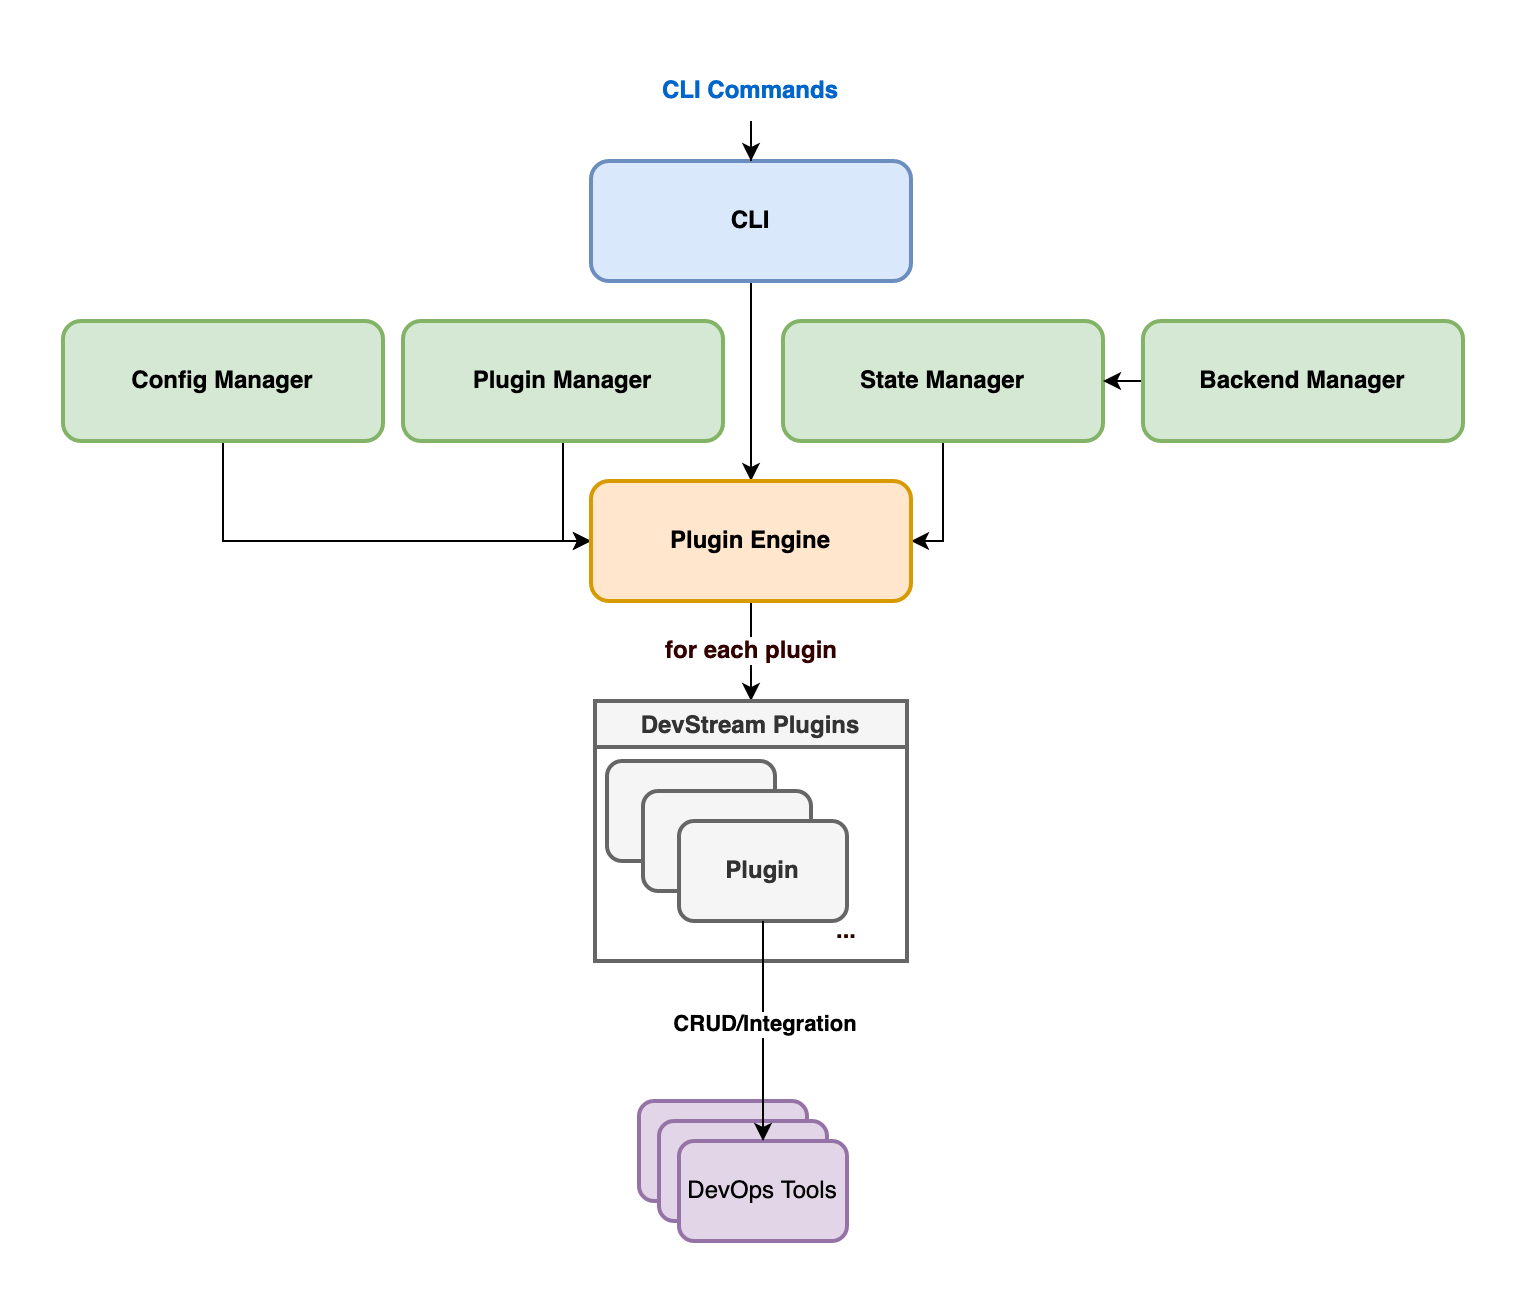

The diagram above was exported from draw.io. Its source (the exported page's mxGraphModel, read from the mxfile embedded in the PNG):
<mxGraphModel dx="1234" dy="733" grid="1" gridSize="10" guides="1" tooltips="1" connect="1" arrows="1" fold="1" page="1" pageScale="1" pageWidth="827" pageHeight="1169" math="0" shadow="0">
  <root>
    <mxCell id="0" />
    <mxCell id="1" parent="0" />
    <mxCell id="wiyzc_Hq9TexzH20g59o-7" style="edgeStyle=orthogonalEdgeStyle;rounded=0;orthogonalLoop=1;jettySize=auto;html=1;exitX=0.5;exitY=1;exitDx=0;exitDy=0;fontColor=#99FFCC;entryX=0.5;entryY=0;entryDx=0;entryDy=0;" parent="1" source="wiyzc_Hq9TexzH20g59o-1" target="wiyzc_Hq9TexzH20g59o-6" edge="1">
      <mxGeometry relative="1" as="geometry">
        <mxPoint x="414" y="210" as="targetPoint" />
      </mxGeometry>
    </mxCell>
    <mxCell id="wiyzc_Hq9TexzH20g59o-1" value="&lt;b&gt;CLI&lt;/b&gt;" style="rounded=1;whiteSpace=wrap;html=1;strokeWidth=2;fillColor=#dae8fc;strokeColor=#6c8ebf;" parent="1" vertex="1">
      <mxGeometry x="334" y="140" width="160" height="60" as="geometry" />
    </mxCell>
    <mxCell id="wiyzc_Hq9TexzH20g59o-8" style="edgeStyle=orthogonalEdgeStyle;rounded=0;orthogonalLoop=1;jettySize=auto;html=1;entryX=0;entryY=0.5;entryDx=0;entryDy=0;fontColor=#99FFCC;exitX=0.5;exitY=1;exitDx=0;exitDy=0;" parent="1" source="wiyzc_Hq9TexzH20g59o-2" target="wiyzc_Hq9TexzH20g59o-6" edge="1">
      <mxGeometry relative="1" as="geometry" />
    </mxCell>
    <mxCell id="wiyzc_Hq9TexzH20g59o-2" value="&lt;b&gt;Config Manager&lt;/b&gt;" style="rounded=1;whiteSpace=wrap;html=1;strokeWidth=2;fillColor=#d5e8d4;strokeColor=#82b366;" parent="1" vertex="1">
      <mxGeometry x="70" y="220" width="160" height="60" as="geometry" />
    </mxCell>
    <mxCell id="wiyzc_Hq9TexzH20g59o-9" style="edgeStyle=orthogonalEdgeStyle;rounded=0;orthogonalLoop=1;jettySize=auto;html=1;exitX=0.5;exitY=1;exitDx=0;exitDy=0;fontColor=#99FFCC;entryX=0;entryY=0.5;entryDx=0;entryDy=0;" parent="1" source="wiyzc_Hq9TexzH20g59o-3" target="wiyzc_Hq9TexzH20g59o-6" edge="1">
      <mxGeometry relative="1" as="geometry">
        <mxPoint x="300" y="330" as="targetPoint" />
        <Array as="points">
          <mxPoint x="320" y="330" />
        </Array>
      </mxGeometry>
    </mxCell>
    <mxCell id="wiyzc_Hq9TexzH20g59o-3" value="&lt;b&gt;Plugin Manager&lt;/b&gt;" style="rounded=1;whiteSpace=wrap;html=1;strokeWidth=2;fillColor=#d5e8d4;strokeColor=#82b366;" parent="1" vertex="1">
      <mxGeometry x="240" y="220" width="160" height="60" as="geometry" />
    </mxCell>
    <mxCell id="wiyzc_Hq9TexzH20g59o-11" style="edgeStyle=orthogonalEdgeStyle;rounded=0;orthogonalLoop=1;jettySize=auto;html=1;exitX=0.5;exitY=1;exitDx=0;exitDy=0;entryX=1;entryY=0.5;entryDx=0;entryDy=0;fontColor=#99FFCC;" parent="1" source="wiyzc_Hq9TexzH20g59o-4" target="wiyzc_Hq9TexzH20g59o-6" edge="1">
      <mxGeometry relative="1" as="geometry">
        <Array as="points">
          <mxPoint x="510" y="330" />
        </Array>
      </mxGeometry>
    </mxCell>
    <mxCell id="wiyzc_Hq9TexzH20g59o-4" value="&lt;b&gt;State Manager&lt;/b&gt;" style="rounded=1;whiteSpace=wrap;html=1;strokeWidth=2;fillColor=#d5e8d4;strokeColor=#82b366;" parent="1" vertex="1">
      <mxGeometry x="430" y="219.99" width="160" height="60.01" as="geometry" />
    </mxCell>
    <mxCell id="wiyzc_Hq9TexzH20g59o-10" style="edgeStyle=orthogonalEdgeStyle;rounded=0;orthogonalLoop=1;jettySize=auto;html=1;exitX=0;exitY=0.5;exitDx=0;exitDy=0;entryX=1;entryY=0.5;entryDx=0;entryDy=0;fontColor=#99FFCC;" parent="1" source="wiyzc_Hq9TexzH20g59o-5" target="wiyzc_Hq9TexzH20g59o-4" edge="1">
      <mxGeometry relative="1" as="geometry" />
    </mxCell>
    <mxCell id="wiyzc_Hq9TexzH20g59o-5" value="&lt;b&gt;Backend Manager&lt;/b&gt;" style="rounded=1;whiteSpace=wrap;html=1;strokeWidth=2;fillColor=#d5e8d4;strokeColor=#82b366;" parent="1" vertex="1">
      <mxGeometry x="610" y="220" width="160" height="60" as="geometry" />
    </mxCell>
    <mxCell id="wiyzc_Hq9TexzH20g59o-16" value="&lt;b&gt;&lt;font style=&quot;font-size: 12px&quot;&gt;for each plugin&lt;/font&gt;&lt;/b&gt;" style="edgeStyle=orthogonalEdgeStyle;rounded=0;orthogonalLoop=1;jettySize=auto;html=1;exitX=0.5;exitY=1;exitDx=0;exitDy=0;entryX=0.5;entryY=0;entryDx=0;entryDy=0;fontColor=#330000;" parent="1" source="wiyzc_Hq9TexzH20g59o-6" target="wiyzc_Hq9TexzH20g59o-15" edge="1">
      <mxGeometry relative="1" as="geometry" />
    </mxCell>
    <mxCell id="wiyzc_Hq9TexzH20g59o-6" value="&lt;b&gt;Plugin Engine&lt;/b&gt;" style="rounded=1;whiteSpace=wrap;html=1;strokeWidth=2;fillColor=#ffe6cc;strokeColor=#d79b00;" parent="1" vertex="1">
      <mxGeometry x="334" y="300" width="160" height="60" as="geometry" />
    </mxCell>
    <mxCell id="wiyzc_Hq9TexzH20g59o-14" style="edgeStyle=orthogonalEdgeStyle;rounded=0;orthogonalLoop=1;jettySize=auto;html=1;entryX=0.5;entryY=0;entryDx=0;entryDy=0;fontColor=#330000;" parent="1" source="wiyzc_Hq9TexzH20g59o-13" target="wiyzc_Hq9TexzH20g59o-1" edge="1">
      <mxGeometry relative="1" as="geometry" />
    </mxCell>
    <mxCell id="wiyzc_Hq9TexzH20g59o-13" value="&lt;font color=&quot;#0066cc&quot;&gt;CLI Commands&lt;/font&gt;" style="text;html=1;align=center;verticalAlign=middle;whiteSpace=wrap;rounded=0;fontStyle=1" parent="1" vertex="1">
      <mxGeometry x="367" y="90" width="94" height="30" as="geometry" />
    </mxCell>
    <mxCell id="wiyzc_Hq9TexzH20g59o-15" value="DevStream Plugins" style="swimlane;fontColor=#333333;strokeWidth=2;fillColor=#f5f5f5;strokeColor=#666666;" parent="1" vertex="1">
      <mxGeometry x="336" y="410" width="156" height="130" as="geometry" />
    </mxCell>
    <mxCell id="wiyzc_Hq9TexzH20g59o-17" value="&lt;b&gt;Plugin&lt;/b&gt;" style="rounded=1;whiteSpace=wrap;html=1;strokeWidth=2;fillColor=#f5f5f5;fontColor=#333333;strokeColor=#666666;" parent="wiyzc_Hq9TexzH20g59o-15" vertex="1">
      <mxGeometry x="6" y="30" width="84" height="50" as="geometry" />
    </mxCell>
    <mxCell id="wiyzc_Hq9TexzH20g59o-23" value="&lt;b&gt;...&lt;/b&gt;" style="text;html=1;strokeColor=none;fillColor=none;align=center;verticalAlign=middle;whiteSpace=wrap;rounded=0;fontColor=#330000;" parent="wiyzc_Hq9TexzH20g59o-15" vertex="1">
      <mxGeometry x="96" y="100" width="60" height="30" as="geometry" />
    </mxCell>
    <mxCell id="wiyzc_Hq9TexzH20g59o-20" value="&lt;b&gt;Plugin&lt;/b&gt;" style="rounded=1;whiteSpace=wrap;html=1;strokeWidth=2;fillColor=#f5f5f5;fontColor=#333333;strokeColor=#666666;" parent="wiyzc_Hq9TexzH20g59o-15" vertex="1">
      <mxGeometry x="24" y="45" width="84" height="50" as="geometry" />
    </mxCell>
    <mxCell id="wiyzc_Hq9TexzH20g59o-21" value="&lt;b&gt;Plugin&lt;/b&gt;" style="rounded=1;whiteSpace=wrap;html=1;strokeWidth=2;fillColor=#f5f5f5;fontColor=#333333;strokeColor=#666666;" parent="wiyzc_Hq9TexzH20g59o-15" vertex="1">
      <mxGeometry x="42" y="60" width="84" height="50" as="geometry" />
    </mxCell>
    <mxCell id="Gds45s4wkvCwOJitcsz_-1" value="" style="rounded=1;whiteSpace=wrap;html=1;strokeWidth=2;fillColor=#e1d5e7;strokeColor=#9673a6;" vertex="1" parent="1">
      <mxGeometry x="358" y="610" width="84" height="50" as="geometry" />
    </mxCell>
    <mxCell id="Gds45s4wkvCwOJitcsz_-4" value="" style="rounded=1;whiteSpace=wrap;html=1;strokeWidth=2;fillColor=#e1d5e7;strokeColor=#9673a6;" vertex="1" parent="1">
      <mxGeometry x="368" y="620" width="84" height="50" as="geometry" />
    </mxCell>
    <mxCell id="Gds45s4wkvCwOJitcsz_-5" value="DevOps Tools" style="rounded=1;whiteSpace=wrap;html=1;strokeWidth=2;fillColor=#e1d5e7;strokeColor=#9673a6;" vertex="1" parent="1">
      <mxGeometry x="378" y="630" width="84" height="50" as="geometry" />
    </mxCell>
    <mxCell id="Gds45s4wkvCwOJitcsz_-2" style="edgeStyle=orthogonalEdgeStyle;rounded=0;orthogonalLoop=1;jettySize=auto;html=1;entryX=0.5;entryY=0;entryDx=0;entryDy=0;" edge="1" parent="1" source="wiyzc_Hq9TexzH20g59o-21" target="Gds45s4wkvCwOJitcsz_-5">
      <mxGeometry relative="1" as="geometry">
        <mxPoint x="420" y="620" as="targetPoint" />
      </mxGeometry>
    </mxCell>
    <mxCell id="Gds45s4wkvCwOJitcsz_-3" value="&lt;div&gt;&lt;b&gt;CRUD/Integration&lt;/b&gt;&lt;/div&gt;" style="edgeLabel;html=1;align=center;verticalAlign=middle;resizable=0;points=[];" vertex="1" connectable="0" parent="Gds45s4wkvCwOJitcsz_-2">
      <mxGeometry x="-0.0667" relative="1" as="geometry">
        <mxPoint as="offset" />
      </mxGeometry>
    </mxCell>
  </root>
</mxGraphModel>